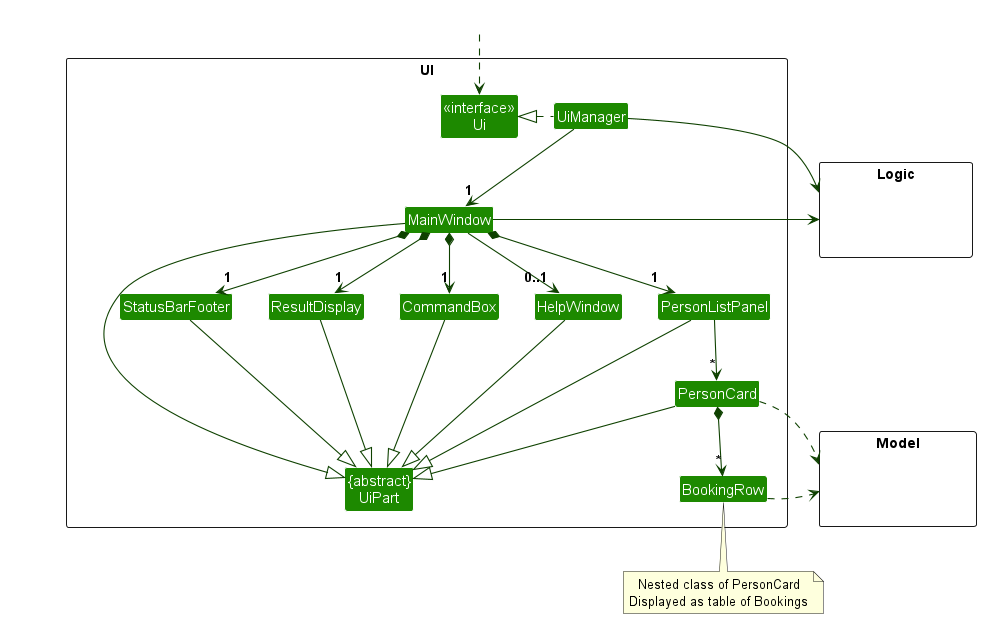

The diagram above was rendered by PlantUML. Its source (embedded in the PNG):
@startuml
!include style.puml
skinparam arrowThickness 1.1
skinparam arrowColor UI_COLOR_T4
skinparam classBackgroundColor UI_COLOR

package UI <<Rectangle>>{
Class "<<interface>>\nUi" as Ui
Class "{abstract}\nUiPart" as UiPart
Class UiManager
Class MainWindow
Class HelpWindow
Class ResultDisplay
Class PersonListPanel
Class PersonCard
Class StatusBarFooter
Class CommandBox
Class BookingRow
}

package Model <<Rectangle>> {
Class HiddenModel #FFFFFF
}

package Logic <<Rectangle>> {
Class HiddenLogic #FFFFFF
}

Class HiddenOutside #FFFFFF
HiddenOutside ..> Ui

UiManager .left.|> Ui
UiManager -down-> "1" MainWindow
MainWindow *-down->  "1" CommandBox
MainWindow *-down-> "1" ResultDisplay
MainWindow *-down-> "1" PersonListPanel
MainWindow *-down-> "1" StatusBarFooter
MainWindow --> "0..1" HelpWindow

PersonListPanel -down-> "*" PersonCard
PersonCard *-down-> "*" BookingRow

note bottom of BookingRow
  Nested class of PersonCard
  Displayed as table of Bookings
end note

MainWindow -left-|> UiPart

ResultDisplay --|> UiPart
CommandBox --|> UiPart
PersonListPanel --|> UiPart
PersonCard --|> UiPart
StatusBarFooter --|> UiPart
HelpWindow --|> UiPart

PersonCard ..> Model
BookingRow -right.> Model
UiManager -right-> Logic
MainWindow -left-> Logic

PersonListPanel -[hidden]left- HelpWindow
HelpWindow -[hidden]left- CommandBox
CommandBox -[hidden]left- ResultDisplay
ResultDisplay -[hidden]left- StatusBarFooter

MainWindow -[hidden]-|> UiPart
@enduml